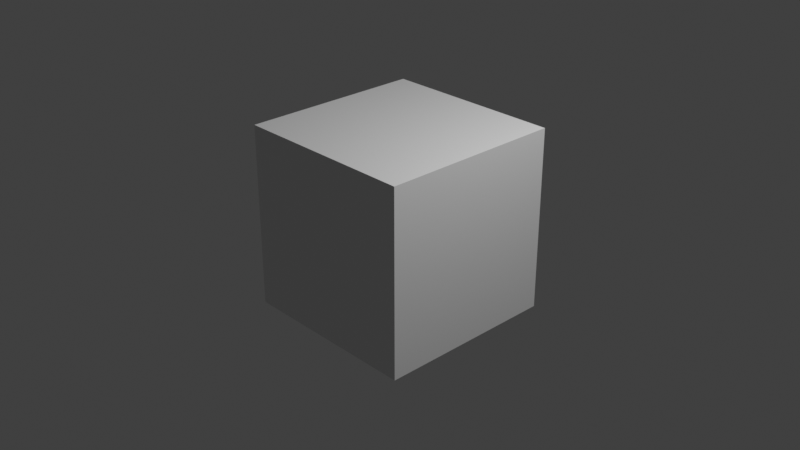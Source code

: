 # Source: presentation.blend  (saved by Blender 4.4.32; exported with 4.5.12 LTS)
import bpy
from mathutils import Matrix  # noqa: F401  (used for matrix-valued properties, if any)

bpy.ops.wm.read_factory_settings(use_empty=True)
scene = bpy.context.scene
scene.name = 'Scene'

# ---- collections
col_collection = bpy.data.collections.new('Collection'); scene.collection.children.link(col_collection)

# ---- materials (node trees are filled in below, after node groups)
mat_material = bpy.data.materials.new('Material')
mat_material.alpha_threshold = 0.0
mat_material.roughness = 0.5
mat_material.line_color = (0.0, 0.0, 0.0, 1.0)

# ---- material node trees
mat_material.use_nodes = True; mat_material.node_tree.nodes.clear()
_N = mat_material.node_tree.nodes; _L = mat_material.node_tree.links
n0 = _N.new('ShaderNodeOutputMaterial'); n0.name = 'Material Output'; n0.location = (300, 300)
n1 = _N.new('ShaderNodeBsdfPrincipled'); n1.name = 'Principled BSDF'; n1.location = (10, 300)
n1.inputs[3].default_value = 1.45
_L.new(n1.outputs[0], n0.inputs[0])
n0.is_active_output = True

# ---- world
world_world = bpy.data.worlds.new('World'); scene.world = world_world
world_world.use_nodes = True; world_world.node_tree.nodes.clear()
_N = world_world.node_tree.nodes; _L = world_world.node_tree.links
n0 = _N.new('ShaderNodeOutputWorld'); n0.name = 'World Output'; n0.location = (300, 300)
n1 = _N.new('ShaderNodeBackground'); n1.name = 'Background'; n1.location = (10, 300)
n1.inputs[0].default_value = (0.05088, 0.05088, 0.05088, 1.0)
_L.new(n1.outputs[0], n0.inputs[0])
n0.is_active_output = True
world_world.color = (0.05088, 0.05088, 0.05088)
world_world.sun_shadow_jitter_overblur = 0.0

# ---- cameras
cam_camera = bpy.data.cameras.new('Camera')
cam_camera.clip_end = 100.0
cam_camera.ortho_scale = 7.314

# ---- lights
light_light = bpy.data.lights.new('Light', 'POINT')
light_light.energy = 1000.0
light_light.shadow_soft_size = 0.1

# ---- meshes
me_cube = bpy.data.meshes.new('Cube')
me_cube.from_pydata([(1.0, 1.0, 1.0), (1.0, 1.0, -1.0), (1.0, -1.0, 1.0), (1.0, -1.0, -1.0), (-1.0, 1.0, 1.0), (-1.0, 1.0, -1.0), (-1.0, -1.0, 1.0), (-1.0, -1.0, -1.0)], [], [(0, 4, 6, 2), (3, 2, 6, 7), (7, 6, 4, 5), (5, 1, 3, 7), (1, 0, 2, 3), (5, 4, 0, 1)])
_uv = me_cube.uv_layers.new(name='UVMap')
_uv.uv.foreach_set('vector', [0.625, 0.5, 0.875, 0.5, 0.875, 0.75, 0.625, 0.75, 0.375, 0.75, 0.625, 0.75, 0.625, 1.0, 0.375, 1.0, 0.375, 0.0, 0.625, 0.0, 0.625, 0.25, 0.375, 0.25, 0.125, 0.5, 0.375, 0.5, 0.375, 0.75, 0.125, 0.75, 0.375, 0.5, 0.625, 0.5, 0.625, 0.75, 0.375, 0.75, 0.375, 0.25, 0.625, 0.25, 0.625, 0.5, 0.375, 0.5])
me_cube.materials.append(mat_material)
me_cube.use_mirror_vertex_groups = False
me_cube.update()

# ---- objects
ob_cube = bpy.data.objects.new('Cube', me_cube)
ob_light = bpy.data.objects.new('Light', light_light)
ob_camera = bpy.data.objects.new('Camera', cam_camera)

# ---- transforms, parenting, visibility, modifiers, constraints
ob_cube.location = (0.0, 0.0, 0.0)
ob_cube.lock_rotations_4d = False
ob_cube.empty_display_type = 'ARROWS'
ob_cube.lineart.crease_threshold = 0.0
ob_light.location = (4.076, 1.005, 5.904)
ob_light.rotation_euler = (0.6503, 0.05522, 1.866)
ob_light.lock_rotations_4d = False
ob_light.empty_display_type = 'ARROWS'
ob_light.color = (0.0, 0.0, 0.0, 0.0)
ob_light.lineart.crease_threshold = 0.0
ob_camera.location = (7.359, -6.926, 4.958)
ob_camera.rotation_euler = (1.109, 0.0, 0.8149)
ob_camera.lock_rotations_4d = False
ob_camera.empty_display_type = 'ARROWS'
ob_camera.color = (0.0, 0.0, 0.0, 0.0)
ob_camera.display_type = 'WIRE'
ob_camera.lineart.crease_threshold = 0.0

# ---- collection membership
col_collection.objects.link(ob_cube)
col_collection.objects.link(ob_light)
col_collection.objects.link(ob_camera)

# ---- scene / render settings (as saved in the file)
scene.camera = ob_camera
scene.frame_start = 1; scene.frame_end = 54000; scene.frame_set(7470)
scene.render.engine = 'BLENDER_EEVEE_NEXT'
scene.render.fps = 60
scene.view_settings.view_transform = 'Standard'
bpy.context.view_layer.update()
